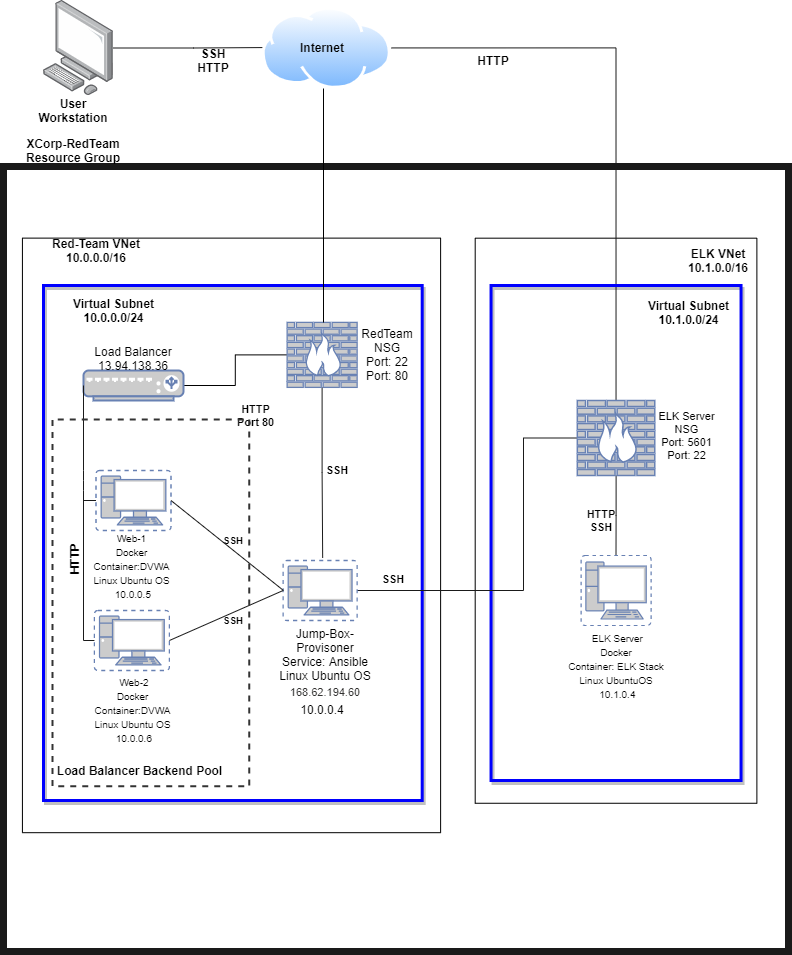

The diagram above was exported from draw.io. Its source (the exported page's mxGraphModel, read from the mxfile embedded in the PNG):
<mxGraphModel dx="1038" dy="547" grid="1" gridSize="10" guides="1" tooltips="1" connect="1" arrows="1" fold="1" page="1" pageScale="1" pageWidth="850" pageHeight="1100" math="0" shadow="0">
  <root>
    <mxCell id="E-0r-MVp4zzdQY0v8u38-0" />
    <mxCell id="E-0r-MVp4zzdQY0v8u38-1" parent="E-0r-MVp4zzdQY0v8u38-0" />
    <mxCell id="L_4j32bzIeKw9h65mp1o-0" value="" style="whiteSpace=wrap;html=1;aspect=fixed;shadow=0;labelBackgroundColor=none;fontColor=#000000;strokeColor=#1A1A1A;fillColor=none;strokeWidth=7;" parent="E-0r-MVp4zzdQY0v8u38-1" vertex="1">
      <mxGeometry x="30" y="286" width="785" height="785" as="geometry" />
    </mxCell>
    <mxCell id="dVGf850hl7ANyxe9wPKY-3" value="" style="rounded=0;whiteSpace=wrap;html=1;rotation=90;" vertex="1" parent="E-0r-MVp4zzdQY0v8u38-1">
      <mxGeometry x="-39.27" y="445.82" width="594.57" height="418.19" as="geometry" />
    </mxCell>
    <mxCell id="e5rK6x0U_bW4o5v161x8-0" value="" style="rounded=0;whiteSpace=wrap;html=1;shadow=1;labelBackgroundColor=none;fontColor=#000000;fillColor=none;strokeWidth=3;strokeColor=#0000FF;" vertex="1" parent="E-0r-MVp4zzdQY0v8u38-1">
      <mxGeometry x="70" y="405" width="378.7" height="515" as="geometry" />
    </mxCell>
    <mxCell id="dVGf850hl7ANyxe9wPKY-5" value="" style="rounded=0;whiteSpace=wrap;html=1;rotation=90;" vertex="1" parent="E-0r-MVp4zzdQY0v8u38-1">
      <mxGeometry x="360" y="499.38" width="565.08" height="281.68" as="geometry" />
    </mxCell>
    <mxCell id="aKAopDJjDsWYcEDfBhPU-0" value="XCorp-RedTeam Resource Group" style="text;html=1;strokeColor=none;fillColor=none;align=center;verticalAlign=middle;whiteSpace=wrap;rounded=0;shadow=0;labelBackgroundColor=none;fontColor=#000000;fontStyle=1" parent="E-0r-MVp4zzdQY0v8u38-1" vertex="1">
      <mxGeometry x="35" y="260" width="130" height="20" as="geometry" />
    </mxCell>
    <mxCell id="tifh1yJ8rvA2c54rOX2P-2" value="User Workstation" style="text;html=1;strokeColor=none;fillColor=none;align=center;verticalAlign=middle;whiteSpace=wrap;rounded=0;shadow=1;labelBackgroundColor=none;fontColor=#000000;fontStyle=1" parent="E-0r-MVp4zzdQY0v8u38-1" vertex="1">
      <mxGeometry x="60" y="220" width="80" height="20" as="geometry" />
    </mxCell>
    <mxCell id="0ePC0GCd179uZd7ch42C-1" style="edgeStyle=orthogonalEdgeStyle;rounded=0;orthogonalLoop=1;jettySize=auto;html=1;startArrow=none;startFill=0;endArrow=none;endFill=0;strokeColor=#1A1A1A;" parent="E-0r-MVp4zzdQY0v8u38-1" source="XdI378ca7Q91SCeN2PVG-0" edge="1">
      <mxGeometry relative="1" as="geometry">
        <mxPoint x="300" y="167" as="targetPoint" />
      </mxGeometry>
    </mxCell>
    <mxCell id="XdI378ca7Q91SCeN2PVG-0" value="" style="points=[];aspect=fixed;html=1;align=center;shadow=0;dashed=0;image;image=img/lib/allied_telesis/computer_and_terminals/Personal_Computer.svg;labelBackgroundColor=none;fontColor=#000000;strokeColor=#1A1A1A;fillColor=none;" parent="E-0r-MVp4zzdQY0v8u38-1" vertex="1">
      <mxGeometry x="70" y="120" width="70" height="94.87" as="geometry" />
    </mxCell>
    <mxCell id="JfWorqoCpn6cTdpkgyO8-12" style="edgeStyle=orthogonalEdgeStyle;rounded=0;orthogonalLoop=1;jettySize=auto;html=1;exitX=1;exitY=0.5;exitDx=0;exitDy=0;entryX=0.5;entryY=0;entryDx=0;entryDy=0;entryPerimeter=0;fontSize=11;endArrow=none;endFill=0;strokeColor=#1A1A1A;" edge="1" parent="E-0r-MVp4zzdQY0v8u38-1" source="0ePC0GCd179uZd7ch42C-0" target="JfWorqoCpn6cTdpkgyO8-0">
      <mxGeometry relative="1" as="geometry" />
    </mxCell>
    <mxCell id="0ePC0GCd179uZd7ch42C-0" value="" style="aspect=fixed;perimeter=ellipsePerimeter;html=1;align=center;shadow=0;dashed=0;spacingTop=3;image;image=img/lib/active_directory/internet_cloud.svg;labelBackgroundColor=none;fontColor=#000000;strokeColor=#1A1A1A;fillColor=none;" parent="E-0r-MVp4zzdQY0v8u38-1" vertex="1">
      <mxGeometry x="288.7" y="126.67999999999999" width="129.37" height="81.5" as="geometry" />
    </mxCell>
    <mxCell id="tifh1yJ8rvA2c54rOX2P-0" value="Internet" style="text;html=1;strokeColor=none;fillColor=none;align=center;verticalAlign=middle;whiteSpace=wrap;rounded=0;shadow=1;labelBackgroundColor=none;fontColor=#000000;fontStyle=1" parent="E-0r-MVp4zzdQY0v8u38-1" vertex="1">
      <mxGeometry x="328.63" y="157.43" width="40" height="20" as="geometry" />
    </mxCell>
    <mxCell id="i90-ulUA8GQTv0qHB3dI-0" value="Red-Team VNet&lt;br&gt;10.0.0.0/16" style="text;html=1;strokeColor=none;fillColor=none;align=center;verticalAlign=middle;whiteSpace=wrap;rounded=0;shadow=1;labelBackgroundColor=none;fontColor=#000000;fontStyle=1" parent="E-0r-MVp4zzdQY0v8u38-1" vertex="1">
      <mxGeometry x="52.5" y="360" width="140" height="20" as="geometry" />
    </mxCell>
    <mxCell id="e5rK6x0U_bW4o5v161x8-1" value="" style="rounded=0;whiteSpace=wrap;html=1;shadow=1;labelBackgroundColor=none;fontColor=#000000;fillColor=none;strokeWidth=3;strokeColor=#0000FF;" vertex="1" parent="E-0r-MVp4zzdQY0v8u38-1">
      <mxGeometry x="517.54" y="405" width="250" height="495" as="geometry" />
    </mxCell>
    <mxCell id="dVGf850hl7ANyxe9wPKY-0" value="Virtual Subnet&lt;br&gt;10.0.0.0/24" style="text;html=1;strokeColor=none;fillColor=none;align=center;verticalAlign=middle;whiteSpace=wrap;rounded=0;shadow=1;labelBackgroundColor=none;fontColor=#000000;fontStyle=1" vertex="1" parent="E-0r-MVp4zzdQY0v8u38-1">
      <mxGeometry x="87.5" y="420" width="105" height="20" as="geometry" />
    </mxCell>
    <mxCell id="dVGf850hl7ANyxe9wPKY-1" value="Virtual Subnet&lt;br&gt;10.1.0.0/24" style="text;html=1;strokeColor=none;fillColor=none;align=center;verticalAlign=middle;whiteSpace=wrap;rounded=0;shadow=1;labelBackgroundColor=none;fontColor=#000000;fontStyle=1" vertex="1" parent="E-0r-MVp4zzdQY0v8u38-1">
      <mxGeometry x="662.54" y="421.81" width="105" height="20" as="geometry" />
    </mxCell>
    <mxCell id="dVGf850hl7ANyxe9wPKY-2" value="SSH&lt;br&gt;HTTP" style="text;html=1;strokeColor=none;fillColor=none;align=center;verticalAlign=middle;whiteSpace=wrap;rounded=0;fontStyle=1" vertex="1" parent="E-0r-MVp4zzdQY0v8u38-1">
      <mxGeometry x="210" y="170" width="60" height="20" as="geometry" />
    </mxCell>
    <mxCell id="dVGf850hl7ANyxe9wPKY-6" value="ELK VNet&lt;br&gt;10.1.0.0/16" style="text;html=1;strokeColor=none;fillColor=none;align=center;verticalAlign=middle;whiteSpace=wrap;rounded=0;shadow=1;labelBackgroundColor=none;fontColor=#000000;fontStyle=1" vertex="1" parent="E-0r-MVp4zzdQY0v8u38-1">
      <mxGeometry x="675" y="370" width="140" height="20" as="geometry" />
    </mxCell>
    <mxCell id="5SbOzRz280Li6Iur_1LG-1" value="&lt;span&gt;Jump-Box-Provisoner&lt;br&gt;Service: Ansible&lt;br&gt;Linux Ubuntu OS&lt;br&gt;&lt;/span&gt;&lt;div style=&quot;font-weight: 700&quot;&gt;&lt;/div&gt;&lt;div class=&quot;fxc-essentials-value fxs-portal-text&quot; tabindex=&quot;0&quot; title=&quot;168.62.194.60&quot; id=&quot;_weave_e_1126&quot; style=&quot;font-weight: 700 ; outline-color: rgb(96 , 94 , 92) ; overflow: hidden ; height: 18px ; line-height: 18px ; display: inline-block ; text-overflow: ellipsis ; text-align: left ; max-width: 100% ; color: rgb(50 , 49 , 48) ; outline-style: none ; font-size: 11px&quot;&gt;&lt;font style=&quot;font-weight: normal ; font-size: 11px&quot;&gt;168.62.194.60&lt;br&gt;10.0.0.4&lt;br&gt;&lt;/font&gt;&lt;/div&gt;" style="text;html=1;strokeColor=none;fillColor=none;align=center;verticalAlign=middle;whiteSpace=wrap;rounded=0;" vertex="1" parent="E-0r-MVp4zzdQY0v8u38-1">
      <mxGeometry x="303.63" y="750" width="96.37" height="70" as="geometry" />
    </mxCell>
    <mxCell id="5SbOzRz280Li6Iur_1LG-2" value="10.0.0.4" style="text;html=1;strokeColor=none;fillColor=none;align=center;verticalAlign=middle;whiteSpace=wrap;rounded=0;" vertex="1" parent="E-0r-MVp4zzdQY0v8u38-1">
      <mxGeometry x="328.63" y="818.62" width="40" height="20" as="geometry" />
    </mxCell>
    <mxCell id="5Hb3ivBh2__tBtFewW5Z-1" style="edgeStyle=orthogonalEdgeStyle;rounded=0;orthogonalLoop=1;jettySize=auto;html=1;exitX=0;exitY=0.5;exitDx=0;exitDy=0;exitPerimeter=0;entryX=1;entryY=0.5;entryDx=0;entryDy=0;entryPerimeter=0;endArrow=none;endFill=0;" edge="1" parent="E-0r-MVp4zzdQY0v8u38-1" source="nO0Q7wNgshX9o4iqeYf3-0" target="nO0Q7wNgshX9o4iqeYf3-6">
      <mxGeometry relative="1" as="geometry" />
    </mxCell>
    <mxCell id="5Hb3ivBh2__tBtFewW5Z-2" style="edgeStyle=orthogonalEdgeStyle;rounded=0;orthogonalLoop=1;jettySize=auto;html=1;entryX=0.442;entryY=0.116;entryDx=0;entryDy=0;entryPerimeter=0;endArrow=none;endFill=0;strokeColor=#1A1A1A;" edge="1" parent="E-0r-MVp4zzdQY0v8u38-1" source="nO0Q7wNgshX9o4iqeYf3-0">
      <mxGeometry relative="1" as="geometry">
        <mxPoint x="349.1666600000001" y="677.424" as="targetPoint" />
      </mxGeometry>
    </mxCell>
    <mxCell id="nO0Q7wNgshX9o4iqeYf3-0" value="" style="fontColor=#0066CC;verticalAlign=top;verticalLabelPosition=bottom;labelPosition=center;align=center;html=1;outlineConnect=0;fillColor=#CCCCCC;strokeColor=#6881B3;gradientColor=none;gradientDirection=north;strokeWidth=2;shape=mxgraph.networks.firewall;" vertex="1" parent="E-0r-MVp4zzdQY0v8u38-1">
      <mxGeometry x="313.63" y="441.88" width="70" height="65" as="geometry" />
    </mxCell>
    <mxCell id="nO0Q7wNgshX9o4iqeYf3-1" value="RedTeam NSG&lt;br&gt;Port: 22&lt;br&gt;Port: 80" style="text;html=1;strokeColor=none;fillColor=none;align=center;verticalAlign=middle;whiteSpace=wrap;rounded=0;" vertex="1" parent="E-0r-MVp4zzdQY0v8u38-1">
      <mxGeometry x="383.63" y="449.38" width="60" height="50" as="geometry" />
    </mxCell>
    <mxCell id="nO0Q7wNgshX9o4iqeYf3-2" value="" style="endArrow=none;html=1;" edge="1" parent="E-0r-MVp4zzdQY0v8u38-1">
      <mxGeometry width="50" height="50" relative="1" as="geometry">
        <mxPoint x="350" y="442" as="sourcePoint" />
        <mxPoint x="350" y="208" as="targetPoint" />
      </mxGeometry>
    </mxCell>
    <mxCell id="nO0Q7wNgshX9o4iqeYf3-6" value="" style="fontColor=#0066CC;verticalAlign=top;verticalLabelPosition=bottom;labelPosition=center;align=center;html=1;outlineConnect=0;fillColor=#CCCCCC;strokeColor=#6881B3;gradientColor=none;gradientDirection=north;strokeWidth=2;shape=mxgraph.networks.load_balancer;" vertex="1" parent="E-0r-MVp4zzdQY0v8u38-1">
      <mxGeometry x="110" y="490" width="100" height="30" as="geometry" />
    </mxCell>
    <mxCell id="5Hb3ivBh2__tBtFewW5Z-0" value="&lt;span style=&quot;font-weight: normal&quot;&gt;Load Balancer&lt;br&gt;13.94.138.36&lt;/span&gt;&lt;div class=&quot;fxs-copyfield-wrapper&quot; style=&quot;font-size: 13px ; position: absolute ; top: 0px ; right: 0px ; width: 24px ; height: 18px ; color: rgb(50 , 49 , 48) ; background-color: rgb(255 , 255 , 255) ; outline: none&quot;&gt;&lt;div class=&quot;fxs-copyfield fxc-base msportalfx-form-formelement&quot; style=&quot;position: absolute ; width: 24px ; top: 0px ; right: 0px ; opacity: 1 ; outline: none&quot;&gt;&lt;div class=&quot;azc-formElementSubLabelContainer&quot; style=&quot;outline: none&quot;&gt;&lt;div class=&quot;azc-formElementContainer&quot; style=&quot;outline: none&quot;&gt;&lt;div class=&quot;fxc-copyablelabel fxc-copyablelabel-disabled&quot; style=&quot;overflow: hidden ; padding: 0px ; background-color: transparent ; margin: -3px 0px -3px -0.5px ; outline: none&quot;&gt;&lt;div class=&quot;fxc-copyablelabel-copybutton fxc-copyablelabel-alignbutton fxc-base azc-control azc-button fxt-button fxs-inner-solid-border azc-button-default fxs-portal-button-primary&quot; tabindex=&quot;0&quot; style=&quot;background: none transparent ; align-items: center ; justify-content: center ; border-width: 0px ; border-style: solid ; box-sizing: border-box ; overflow: hidden ; min-width: 0px ; padding: 2px 1px 0px ; height: 24px ; cursor: pointer ; text-align: center ; line-height: 1.385 ; color: rgb(255 , 255 , 255) ; outline-width: 1px ; border-radius: 2px ; text-overflow: ellipsis ; position: relative ; float: right ; display: table ; margin: 0px ; border-color: rgb(0 , 120 , 212) ; outline-style: none&quot;&gt;&lt;div class=&quot;fxc-copyablelabel-clicked fxc-copyablelabel-anchor&quot; style=&quot;position: absolute ; height: 0px ; width: 12px ; top: 4.825px ; left: 6px ; outline: none&quot;&gt;&lt;/div&gt;&lt;div class=&quot;fxc-copyablelabel-hover fxc-copyablelabel-anchor&quot; style=&quot;position: absolute ; height: 0px ; width: 12px ; top: 4.825px ; left: 6px ; outline: none&quot;&gt;&lt;/div&gt;&lt;span style=&quot;font-weight: normal&quot;&gt;&lt;div class=&quot;fxc-copyablelabel-copyimage&quot; style=&quot;vertical-align: middle ; padding: 3px ; width: 22px ; height: 22px ; box-sizing: border-box ; display: inline-block ; outline: none&quot;&gt;&lt;/div&gt;&lt;/span&gt;&lt;/div&gt;&lt;div class=&quot;fxs-hide-accessible-label&quot; id=&quot;fxc-copyablelabel-5190a9c3-44c0-4581-8c77-9891af6700e5&quot; style=&quot;font-weight: inherit ; overflow: hidden ; position: absolute ; top: -1000px ; left: -1000px ; width: 0px ; height: 0px ; outline: none&quot;&gt;&lt;/div&gt;&lt;/div&gt;&lt;/div&gt;&lt;/div&gt;&lt;/div&gt;&lt;/div&gt;" style="text;html=1;strokeColor=none;fillColor=none;align=center;verticalAlign=middle;whiteSpace=wrap;rounded=0;shadow=1;labelBackgroundColor=none;fontColor=#000000;fontStyle=1" vertex="1" parent="E-0r-MVp4zzdQY0v8u38-1">
      <mxGeometry x="115" y="457.38" width="90" height="42" as="geometry" />
    </mxCell>
    <mxCell id="JfWorqoCpn6cTdpkgyO8-9" style="edgeStyle=orthogonalEdgeStyle;rounded=0;orthogonalLoop=1;jettySize=auto;html=1;exitX=1;exitY=0.5;exitDx=0;exitDy=0;exitPerimeter=0;entryX=0;entryY=0.5;entryDx=0;entryDy=0;entryPerimeter=0;fontSize=11;endArrow=none;endFill=0;strokeColor=#1A1A1A;" edge="1" parent="E-0r-MVp4zzdQY0v8u38-1" source="OGeqtcW97hU1FLnSLArV-0" target="JfWorqoCpn6cTdpkgyO8-0">
      <mxGeometry relative="1" as="geometry">
        <Array as="points">
          <mxPoint x="550" y="710" />
          <mxPoint x="550" y="558" />
        </Array>
      </mxGeometry>
    </mxCell>
    <mxCell id="OGeqtcW97hU1FLnSLArV-0" value="" style="fontColor=#0066CC;verticalAlign=top;verticalLabelPosition=bottom;labelPosition=center;align=center;html=1;outlineConnect=0;fillColor=#CCCCCC;strokeColor=#6881B3;gradientColor=none;gradientDirection=north;strokeWidth=2;shape=mxgraph.networks.virtual_pc;" vertex="1" parent="E-0r-MVp4zzdQY0v8u38-1">
      <mxGeometry x="309.63" y="680" width="74" height="60" as="geometry" />
    </mxCell>
    <mxCell id="-RYuP4qwt1gxQ05_zkUa-5" style="edgeStyle=orthogonalEdgeStyle;rounded=0;orthogonalLoop=1;jettySize=auto;html=1;exitX=0;exitY=0.5;exitDx=0;exitDy=0;exitPerimeter=0;endArrow=none;endFill=0;strokeColor=#1A1A1A;" edge="1" parent="E-0r-MVp4zzdQY0v8u38-1" source="OGeqtcW97hU1FLnSLArV-1">
      <mxGeometry relative="1" as="geometry">
        <mxPoint x="110" y="620" as="targetPoint" />
      </mxGeometry>
    </mxCell>
    <mxCell id="OGeqtcW97hU1FLnSLArV-1" value="" style="fontColor=#0066CC;verticalAlign=top;verticalLabelPosition=bottom;labelPosition=center;align=center;html=1;outlineConnect=0;fillColor=#CCCCCC;strokeColor=#6881B3;gradientColor=none;gradientDirection=north;strokeWidth=2;shape=mxgraph.networks.virtual_pc;" vertex="1" parent="E-0r-MVp4zzdQY0v8u38-1">
      <mxGeometry x="122.5" y="590" width="75" height="60" as="geometry" />
    </mxCell>
    <mxCell id="-RYuP4qwt1gxQ05_zkUa-7" style="edgeStyle=orthogonalEdgeStyle;rounded=0;orthogonalLoop=1;jettySize=auto;html=1;exitX=0;exitY=0.5;exitDx=0;exitDy=0;exitPerimeter=0;endArrow=none;endFill=0;strokeColor=#1A1A1A;" edge="1" parent="E-0r-MVp4zzdQY0v8u38-1" source="OGeqtcW97hU1FLnSLArV-2">
      <mxGeometry relative="1" as="geometry">
        <mxPoint x="110" y="760" as="targetPoint" />
      </mxGeometry>
    </mxCell>
    <mxCell id="OGeqtcW97hU1FLnSLArV-2" value="" style="fontColor=#0066CC;verticalAlign=top;verticalLabelPosition=bottom;labelPosition=center;align=center;html=1;outlineConnect=0;fillColor=#CCCCCC;strokeColor=#6881B3;gradientColor=none;gradientDirection=north;strokeWidth=2;shape=mxgraph.networks.virtual_pc;" vertex="1" parent="E-0r-MVp4zzdQY0v8u38-1">
      <mxGeometry x="120.91" y="730" width="75" height="60" as="geometry" />
    </mxCell>
    <mxCell id="-RYuP4qwt1gxQ05_zkUa-0" value="&lt;span style=&quot;font-weight: normal ; font-size: 10px&quot;&gt;&amp;nbsp;Web-1 &lt;br&gt;Docker&lt;br&gt;Container:DVWA&lt;br&gt;Linux Ubuntu OS&lt;br&gt;&amp;nbsp;10.0.0.5&lt;/span&gt;" style="text;html=1;strokeColor=none;fillColor=none;align=center;verticalAlign=middle;whiteSpace=wrap;rounded=0;shadow=1;labelBackgroundColor=none;fontStyle=1" vertex="1" parent="E-0r-MVp4zzdQY0v8u38-1">
      <mxGeometry x="113.86999999999999" y="670" width="89.09" height="30" as="geometry" />
    </mxCell>
    <mxCell id="-RYuP4qwt1gxQ05_zkUa-2" value="&lt;span style=&quot;font-weight: normal ; font-size: 10px&quot;&gt;&amp;nbsp;Web-2&lt;br&gt;Docker&lt;br&gt;Container:DVWA&lt;br&gt;Linux Ubuntu OS&lt;br&gt;&amp;nbsp;10.0.0.6&lt;/span&gt;" style="text;html=1;strokeColor=none;fillColor=none;align=center;verticalAlign=middle;whiteSpace=wrap;rounded=0;shadow=1;labelBackgroundColor=none;fontStyle=1" vertex="1" parent="E-0r-MVp4zzdQY0v8u38-1">
      <mxGeometry x="115.45" y="813.62" width="89.09" height="30" as="geometry" />
    </mxCell>
    <mxCell id="-RYuP4qwt1gxQ05_zkUa-3" value="" style="endArrow=none;html=1;strokeColor=#1A1A1A;entryX=0;entryY=0.5;entryDx=0;entryDy=0;entryPerimeter=0;" edge="1" parent="E-0r-MVp4zzdQY0v8u38-1" target="nO0Q7wNgshX9o4iqeYf3-6">
      <mxGeometry width="50" height="50" relative="1" as="geometry">
        <mxPoint x="110" y="760" as="sourcePoint" />
        <mxPoint x="110" y="550" as="targetPoint" />
        <Array as="points">
          <mxPoint x="110" y="600" />
        </Array>
      </mxGeometry>
    </mxCell>
    <mxCell id="-RYuP4qwt1gxQ05_zkUa-9" value="" style="endArrow=none;html=1;strokeColor=#1A1A1A;exitX=1;exitY=0.5;exitDx=0;exitDy=0;exitPerimeter=0;" edge="1" parent="E-0r-MVp4zzdQY0v8u38-1" source="OGeqtcW97hU1FLnSLArV-1">
      <mxGeometry width="50" height="50" relative="1" as="geometry">
        <mxPoint x="253.63" y="760" as="sourcePoint" />
        <mxPoint x="310" y="710" as="targetPoint" />
      </mxGeometry>
    </mxCell>
    <mxCell id="-RYuP4qwt1gxQ05_zkUa-10" value="" style="endArrow=none;html=1;strokeColor=#1A1A1A;entryX=0;entryY=0.5;entryDx=0;entryDy=0;entryPerimeter=0;exitX=1;exitY=0.5;exitDx=0;exitDy=0;exitPerimeter=0;" edge="1" parent="E-0r-MVp4zzdQY0v8u38-1" source="OGeqtcW97hU1FLnSLArV-2" target="OGeqtcW97hU1FLnSLArV-0">
      <mxGeometry width="50" height="50" relative="1" as="geometry">
        <mxPoint x="430" y="640" as="sourcePoint" />
        <mxPoint x="480" y="590" as="targetPoint" />
      </mxGeometry>
    </mxCell>
    <mxCell id="-RYuP4qwt1gxQ05_zkUa-11" value="HTTP" style="text;html=1;strokeColor=none;fillColor=none;align=center;verticalAlign=middle;whiteSpace=wrap;rounded=0;rotation=-90;fontStyle=1" vertex="1" parent="E-0r-MVp4zzdQY0v8u38-1">
      <mxGeometry x="80.90999999999998" y="668.5" width="40" height="20" as="geometry" />
    </mxCell>
    <mxCell id="-RYuP4qwt1gxQ05_zkUa-12" value="&lt;b style=&quot;font-size: 10px;&quot;&gt;SSH&lt;/b&gt;" style="text;html=1;strokeColor=none;fillColor=none;align=center;verticalAlign=middle;whiteSpace=wrap;rounded=0;fontSize=10;" vertex="1" parent="E-0r-MVp4zzdQY0v8u38-1">
      <mxGeometry x="240" y="650" width="40" height="20" as="geometry" />
    </mxCell>
    <mxCell id="-RYuP4qwt1gxQ05_zkUa-13" value="&lt;b style=&quot;font-size: 10px;&quot;&gt;SSH&lt;/b&gt;" style="text;html=1;strokeColor=none;fillColor=none;align=center;verticalAlign=middle;whiteSpace=wrap;rounded=0;fontSize=10;" vertex="1" parent="E-0r-MVp4zzdQY0v8u38-1">
      <mxGeometry x="240" y="730" width="40" height="20" as="geometry" />
    </mxCell>
    <mxCell id="-RYuP4qwt1gxQ05_zkUa-14" value="&lt;b style=&quot;font-size: 11px;&quot;&gt;SSH&lt;/b&gt;" style="text;html=1;strokeColor=none;fillColor=none;align=center;verticalAlign=middle;whiteSpace=wrap;rounded=0;fontSize=11;" vertex="1" parent="E-0r-MVp4zzdQY0v8u38-1">
      <mxGeometry x="343.63" y="580" width="40" height="20" as="geometry" />
    </mxCell>
    <mxCell id="XBRjPZKQDecn1I-uMf_A-0" value="&lt;b style=&quot;font-size: 11px;&quot;&gt;HTTP&lt;br style=&quot;font-size: 11px;&quot;&gt;Port 80&lt;/b&gt;" style="text;html=1;strokeColor=none;fillColor=none;align=center;verticalAlign=middle;whiteSpace=wrap;rounded=0;fontSize=11;" vertex="1" parent="E-0r-MVp4zzdQY0v8u38-1">
      <mxGeometry x="254.63" y="520" width="55" height="30" as="geometry" />
    </mxCell>
    <mxCell id="JfWorqoCpn6cTdpkgyO8-8" value="" style="edgeStyle=orthogonalEdgeStyle;rounded=0;orthogonalLoop=1;jettySize=auto;html=1;fontSize=11;endArrow=none;endFill=0;strokeColor=#1A1A1A;" edge="1" parent="E-0r-MVp4zzdQY0v8u38-1" source="JfWorqoCpn6cTdpkgyO8-0" target="JfWorqoCpn6cTdpkgyO8-1">
      <mxGeometry relative="1" as="geometry" />
    </mxCell>
    <mxCell id="JfWorqoCpn6cTdpkgyO8-0" value="" style="fontColor=#0066CC;verticalAlign=top;verticalLabelPosition=bottom;labelPosition=center;align=center;html=1;outlineConnect=0;fillColor=#CCCCCC;strokeColor=#6881B3;gradientColor=none;gradientDirection=north;strokeWidth=2;shape=mxgraph.networks.firewall;fontSize=11;" vertex="1" parent="E-0r-MVp4zzdQY0v8u38-1">
      <mxGeometry x="603.81" y="520" width="77.46" height="75" as="geometry" />
    </mxCell>
    <mxCell id="JfWorqoCpn6cTdpkgyO8-1" value="" style="fontColor=#0066CC;verticalAlign=top;verticalLabelPosition=bottom;labelPosition=center;align=center;html=1;outlineConnect=0;fillColor=#CCCCCC;strokeColor=#6881B3;gradientColor=none;gradientDirection=north;strokeWidth=2;shape=mxgraph.networks.virtual_pc;" vertex="1" parent="E-0r-MVp4zzdQY0v8u38-1">
      <mxGeometry x="607.54" y="675" width="70" height="70" as="geometry" />
    </mxCell>
    <mxCell id="JfWorqoCpn6cTdpkgyO8-2" value="ELK Server NSG&lt;br&gt;Port: 5601&lt;br&gt;Port: 22" style="text;html=1;strokeColor=none;fillColor=none;align=center;verticalAlign=middle;whiteSpace=wrap;rounded=0;fontSize=11;" vertex="1" parent="E-0r-MVp4zzdQY0v8u38-1">
      <mxGeometry x="681.2700000000001" y="545" width="65" height="20" as="geometry" />
    </mxCell>
    <mxCell id="JfWorqoCpn6cTdpkgyO8-3" value="&lt;span style=&quot;font-weight: normal ; font-size: 10px&quot;&gt;&amp;nbsp;ELK Server&lt;br&gt;Docker&lt;br&gt;Container: ELK Stack&lt;br&gt;Linux UbuntuOS&lt;br&gt;&amp;nbsp;10.1.0.4&lt;/span&gt;" style="text;html=1;strokeColor=none;fillColor=none;align=center;verticalAlign=middle;whiteSpace=wrap;rounded=0;shadow=1;labelBackgroundColor=none;fontStyle=1" vertex="1" parent="E-0r-MVp4zzdQY0v8u38-1">
      <mxGeometry x="592.75" y="770" width="99.58" height="30" as="geometry" />
    </mxCell>
    <mxCell id="JfWorqoCpn6cTdpkgyO8-10" value="&lt;b style=&quot;font-size: 11px;&quot;&gt;SSH&lt;/b&gt;" style="text;html=1;strokeColor=none;fillColor=none;align=center;verticalAlign=middle;whiteSpace=wrap;rounded=0;fontSize=11;" vertex="1" parent="E-0r-MVp4zzdQY0v8u38-1">
      <mxGeometry x="400" y="688.5" width="40" height="20" as="geometry" />
    </mxCell>
    <mxCell id="JfWorqoCpn6cTdpkgyO8-11" value="&lt;b&gt;HTTP&lt;br&gt;SSH&lt;/b&gt;" style="text;html=1;strokeColor=none;fillColor=none;align=center;verticalAlign=middle;whiteSpace=wrap;rounded=0;fontSize=11;" vertex="1" parent="E-0r-MVp4zzdQY0v8u38-1">
      <mxGeometry x="607.54" y="630" width="40" height="20" as="geometry" />
    </mxCell>
    <mxCell id="JfWorqoCpn6cTdpkgyO8-13" value="&lt;b style=&quot;font-size: 12px;&quot;&gt;HTTP&lt;/b&gt;" style="text;html=1;strokeColor=none;fillColor=none;align=center;verticalAlign=middle;whiteSpace=wrap;rounded=0;fontSize=12;" vertex="1" parent="E-0r-MVp4zzdQY0v8u38-1">
      <mxGeometry x="500" y="170" width="40" height="20" as="geometry" />
    </mxCell>
    <mxCell id="JfWorqoCpn6cTdpkgyO8-15" value="" style="rounded=0;whiteSpace=wrap;html=1;fontSize=12;rotation=90;fillColor=none;dashed=1;strokeWidth=2;strokeColor=#333333;" vertex="1" parent="E-0r-MVp4zzdQY0v8u38-1">
      <mxGeometry x="-6.15" y="623.99" width="366.95" height="196.8" as="geometry" />
    </mxCell>
    <mxCell id="JfWorqoCpn6cTdpkgyO8-16" value="&lt;b&gt;Load Balancer Backend Pool&lt;/b&gt;" style="text;html=1;strokeColor=none;fillColor=none;align=center;verticalAlign=middle;whiteSpace=wrap;rounded=0;dashed=1;fontSize=12;" vertex="1" parent="E-0r-MVp4zzdQY0v8u38-1">
      <mxGeometry x="80.91" y="880" width="171.3" height="20" as="geometry" />
    </mxCell>
  </root>
</mxGraphModel>